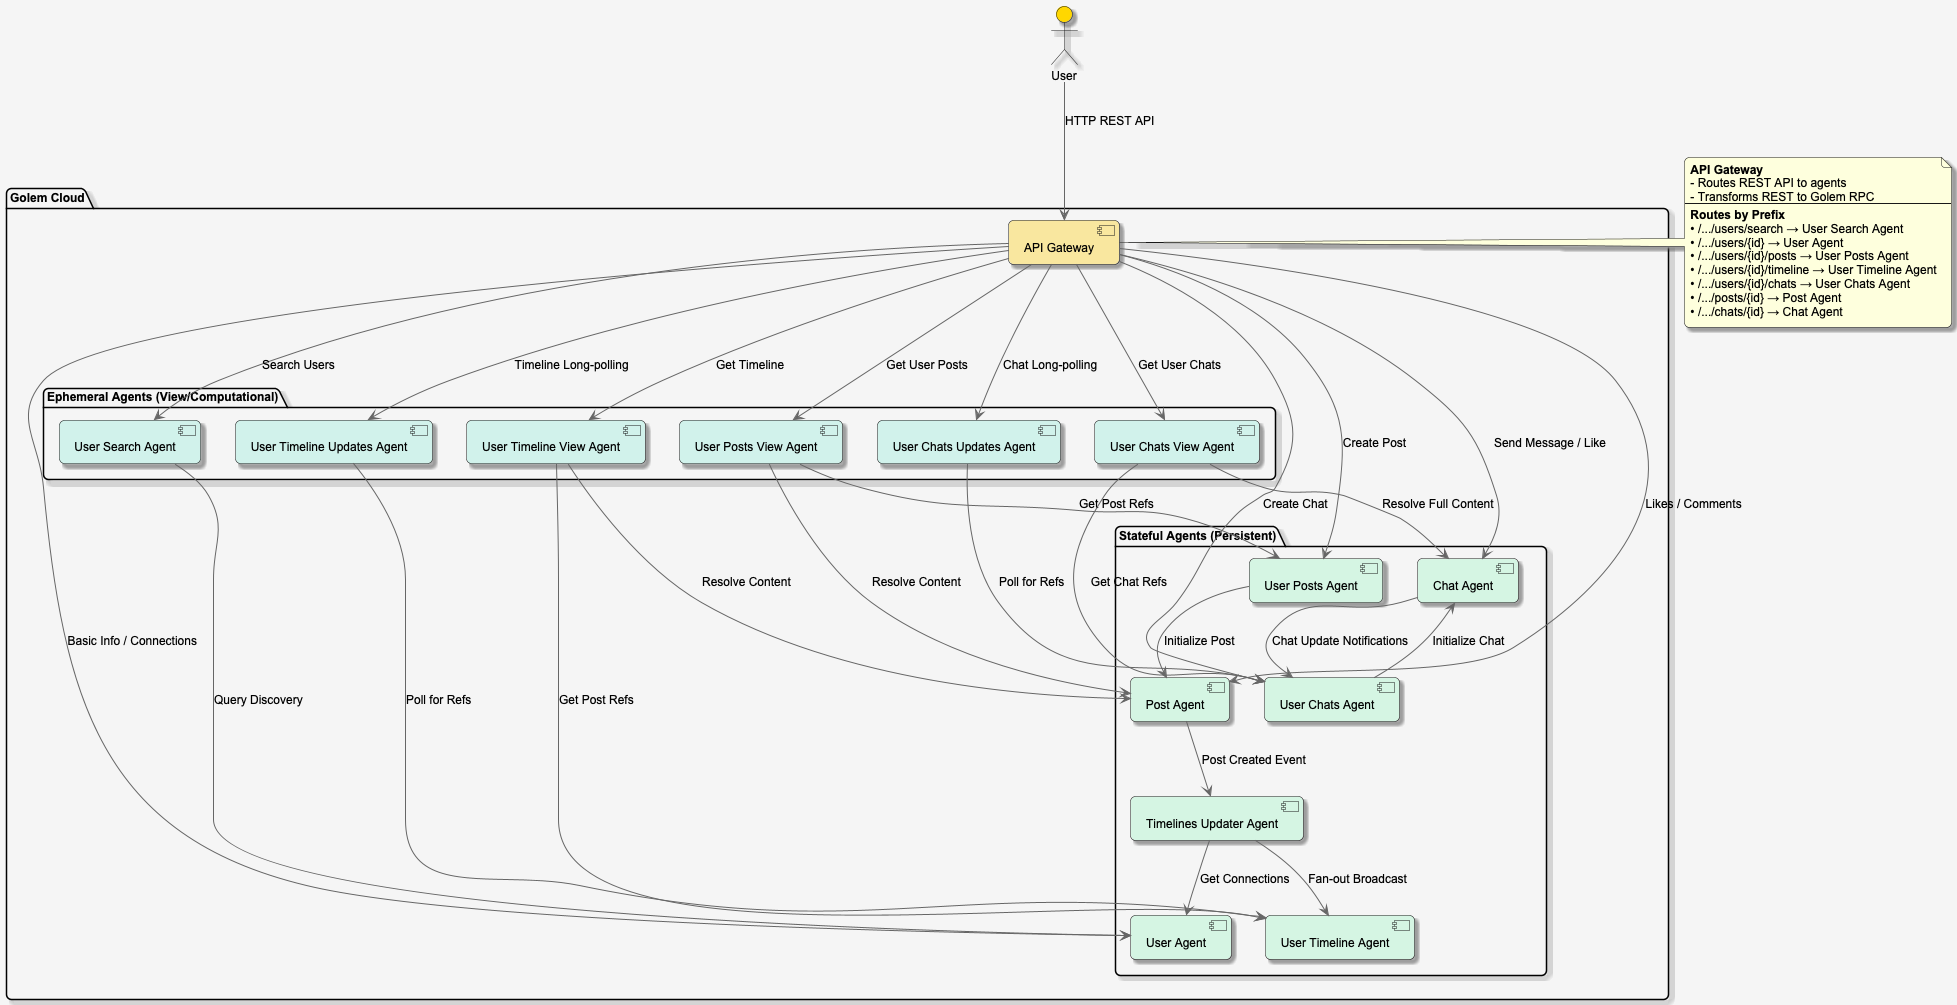

The diagram above was rendered by PlantUML. Its source (embedded in the PNG):
@startuml Golem Social Net Architecture

' Define styles
skinparam componentStyle uml2
skinparam backgroundColor #F5F5F5
skinparam defaultFontName Arial
skinparam defaultFontSize 12
skinparam roundcorner 10
skinparam shadowing true
skinparam ArrowColor #666666

' Color definitions
!define STATEFUL #D5F5E3
!define EPHEMERAL #D1F2EB
!define GATEWAY #F9E79F
!define ACTOR_COLOR #FFD700

actor "User" as app_user ACTOR_COLOR

package "Golem Cloud" {
    [API Gateway] as gateway GATEWAY

    package "Stateful Agents (Persistent)" {
        [User Agent] as user STATEFUL
        [Post Agent] as post STATEFUL
        [User Posts Agent] as user_posts STATEFUL
        [User Timeline Agent] as user_timeline STATEFUL
        [Timelines Updater Agent] as timeline_updater STATEFUL
        [Chat Agent] as chat STATEFUL
        [User Chats Agent] as user_chats STATEFUL
    }

    package "Ephemeral Agents (View/Computational)" {
        [User Search Agent] as user_search EPHEMERAL
        [User Posts View Agent] as user_posts_view EPHEMERAL
        [User Timeline View Agent] as timeline_view EPHEMERAL
        [User Timeline Updates Agent] as timeline_updates EPHEMERAL
        [User Chats View Agent] as chats_view EPHEMERAL
        [User Chats Updates Agent] as chats_updates EPHEMERAL
    }
}

' External to Gateway
app_user --> gateway : "HTTP REST API"

' Gateway to Agents
gateway --> user : "Basic Info / Connections"
gateway --> post : "Likes / Comments"
gateway --> user_posts : "Create Post"
gateway --> user_search : "Search Users"
gateway --> user_posts_view : "Get User Posts"
gateway --> timeline_view : "Get Timeline"
gateway --> timeline_updates : "Timeline Long-polling"
gateway --> user_chats : "Create Chat"
gateway --> chat : "Send Message / Like"
gateway --> chats_view : "Get User Chats"
gateway --> chats_updates : "Chat Long-polling"

' Intern-agent interactions
user_search --> user : "Query Discovery"
user_posts --> post : "Initialize Post"
user_posts_view --> user_posts : "Get Post Refs"
user_posts_view --> post : "Resolve Content"

timeline_view --> user_timeline : "Get Post Refs"
timeline_view --> post : "Resolve Content"
timeline_updates --> user_timeline : "Poll for Refs"

post --> timeline_updater : "Post Created Event"
timeline_updater --> user : "Get Connections"
timeline_updater --> user_timeline : "Fan-out Broadcast"

user_chats --> chat : "Initialize Chat"
chat --> user_chats : "Chat Update Notifications"
chats_view --> user_chats : "Get Chat Refs"
chats_view --> chat : "Resolve Full Content"
chats_updates --> user_chats : "Poll for Refs"

' Add notes
note right of gateway
  <b>API Gateway</b>
  - Routes REST API to agents
  - Transforms REST to Golem RPC
  --
  <b>Routes by Prefix</b>
  • /.../users/search → User Search Agent
  • /.../users/{id} → User Agent
  • /.../users/{id}/posts → User Posts Agent
  • /.../users/{id}/timeline → User Timeline Agent
  • /.../users/{id}/chats → User Chats Agent
  • /.../posts/{id} → Post Agent
  • /.../chats/{id} → Chat Agent
end note

@enduml